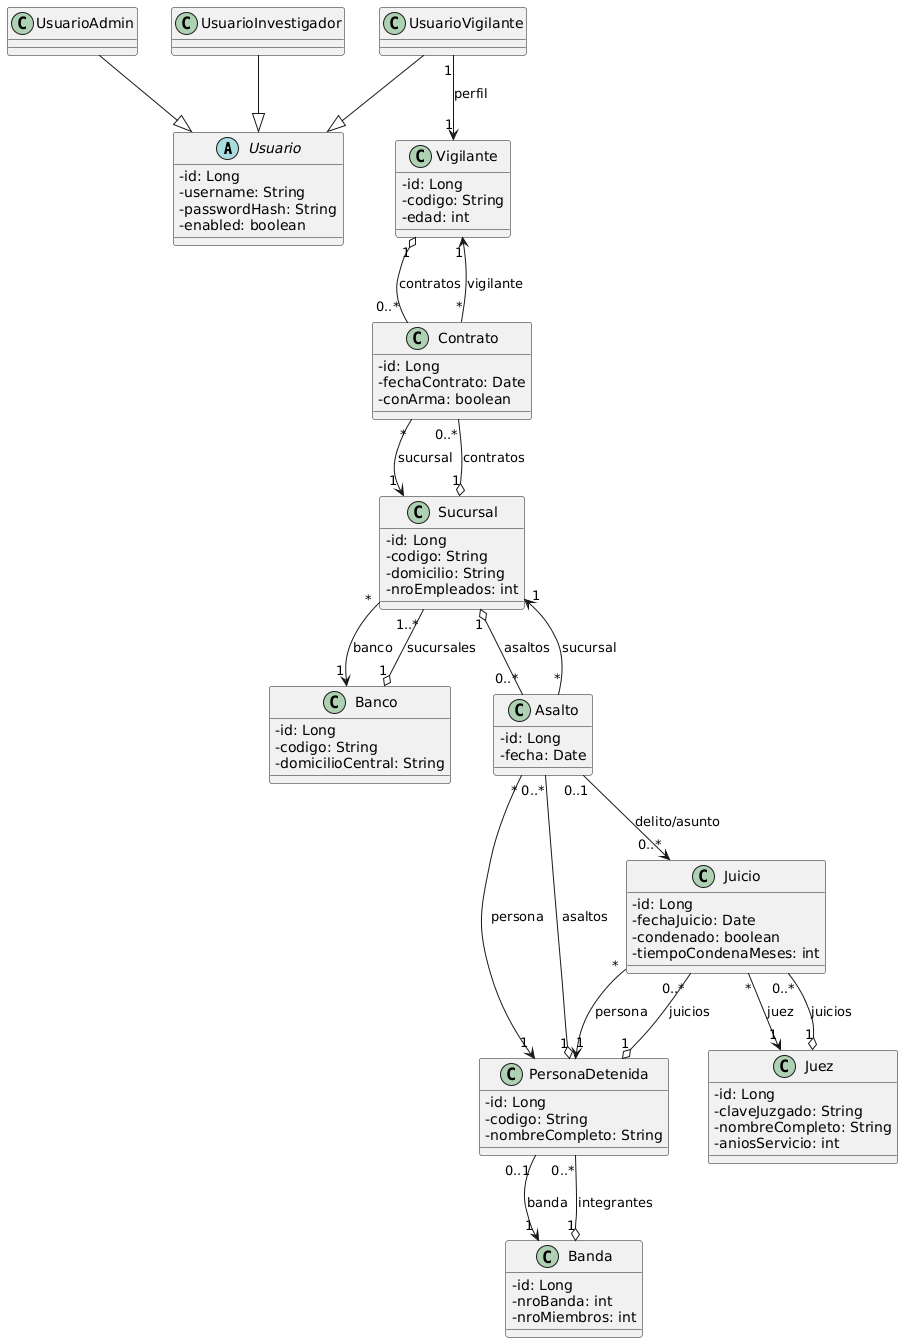

The diagram above was rendered by PlantUML. Its source (embedded in the PNG):
@startuml
skinparam classAttributeIconSize 0

' =========================
' Seguridad / Usuarios
' =========================
abstract class Usuario {
  - id: Long
  - username: String
  - passwordHash: String
  - enabled: boolean
}

class UsuarioAdmin
class UsuarioInvestigador
class UsuarioVigilante

UsuarioAdmin --|> Usuario
UsuarioInvestigador --|> Usuario
UsuarioVigilante --|> Usuario

' =========================
' Dominio
' =========================
class Banco {
  - id: Long
  - codigo: String
  - domicilioCentral: String
}

class Sucursal {
  - id: Long
  - codigo: String
  - domicilio: String
  - nroEmpleados: int
}

Banco "1" o-- "1..*" Sucursal : sucursales
Sucursal "*" --> "1" Banco : banco

class Vigilante {
  - id: Long
  - codigo: String
  - edad: int
}

class Contrato {
  - id: Long
  - fechaContrato: Date
  - conArma: boolean
}

Vigilante "1" o-- "0..*" Contrato : contratos
Sucursal  "1" o-- "0..*" Contrato : contratos
Contrato "*" --> "1" Vigilante : vigilante
Contrato "*" --> "1" Sucursal  : sucursal

UsuarioVigilante "1" --> "1" Vigilante : perfil

class Banda {
  - id: Long
  - nroBanda: int
  - nroMiembros: int
}

class PersonaDetenida {
  - id: Long
  - codigo: String
  - nombreCompleto: String
}

Banda "1" o-- "0..*" PersonaDetenida : integrantes
PersonaDetenida "0..1" --> "1" Banda : banda

class Asalto {
  - id: Long
  - fecha: Date
}

PersonaDetenida "1" o-- "0..*" Asalto : asaltos
Sucursal        "1" o-- "0..*" Asalto : asaltos
Asalto "*" --> "1" PersonaDetenida : persona
Asalto "*" --> "1" Sucursal        : sucursal

class Juez {
  - id: Long
  - claveJuzgado: String
  - nombreCompleto: String
  - aniosServicio: int
}

class Juicio {
  - id: Long
  - fechaJuicio: Date
  - condenado: boolean
  - tiempoCondenaMeses: int
}

Juez "1" o-- "0..*" Juicio : juicios
PersonaDetenida "1" o-- "0..*" Juicio : juicios
Asalto "0..1" --> "0..*" Juicio : delito/asunto

Juicio "*" --> "1" Juez : juez
Juicio "*" --> "1" PersonaDetenida : persona
@enduml